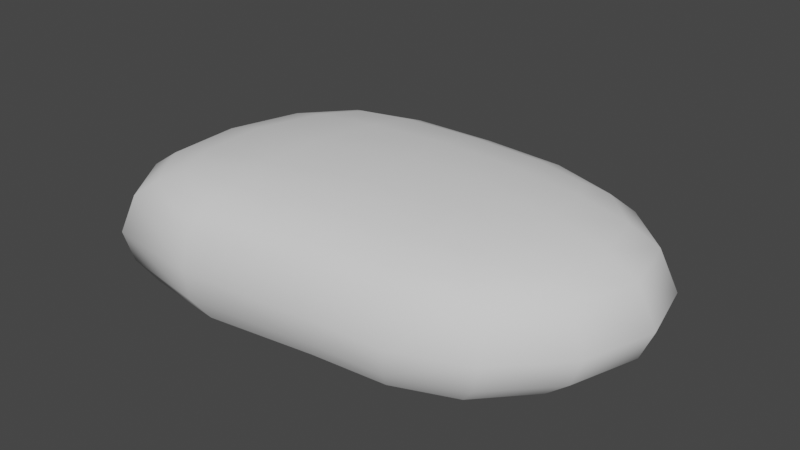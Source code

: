 # Source: bld_dough.blend  (saved by Blender 3.1.7; exported with 4.5.12 LTS)
import bpy
from mathutils import Matrix  # noqa: F401  (used for matrix-valued properties, if any)

bpy.ops.wm.read_factory_settings(use_empty=True)
scene = bpy.context.scene
scene.name = 'Scene'

# ---- collections
col_collection = bpy.data.collections.new('Collection'); scene.collection.children.link(col_collection)

# ---- world
world_world = bpy.data.worlds.new('World'); scene.world = world_world
world_world.use_nodes = True; world_world.node_tree.nodes.clear()
_N = world_world.node_tree.nodes; _L = world_world.node_tree.links
n0 = _N.new('ShaderNodeOutputWorld'); n0.name = 'World Output'; n0.location = (300, 300)
n1 = _N.new('ShaderNodeBackground'); n1.name = 'Background'; n1.location = (10, 300)
n1.inputs[0].default_value = (0.05088, 0.05088, 0.05088, 1.0)
_L.new(n1.outputs[0], n0.inputs[0])
n0.is_active_output = True
world_world.color = (0.05088, 0.05088, 0.05088)
world_world.use_sun_shadow = False
world_world.sun_shadow_jitter_overblur = 0.0

# ---- meshes
me_msh_dough = bpy.data.meshes.new('msh_dough')
me_msh_dough.from_pydata([(-0.173, -0.1268, 0.1463), (-0.1443, 0.1361, 0.1463), (0.1772, -0.08126, 0.1463), (0.1807, 0.1286, 0.1463), (-0.2124, -0.1519, 0.001296), (-0.1842, 0.1658, 0.001296), (0.2145, 0.154, 0.001296), (0.2034, -0.1109, 0.001296), (-0.2443, -0.1726, 0.06433), (-0.2213, 0.1926, 0.06433), (0.2454, 0.1759, 0.06433), (0.2356, -0.1316, 0.06433), (-0.2275, -0.162, 0.1123), (-0.2029, -0.1465, 0.1331), (-0.1923, -0.08122, 0.1509), (-0.1915, 0.001504, 0.1532), (-0.1695, 0.08603, 0.1509), (-0.07493, 0.1424, 0.1509), (0.02299, 0.1414, 0.1532), (0.1159, 0.1391, 0.1509), (0.2044, 0.08811, 0.1509), (0.213, 0.02574, 0.1532), (0.1987, -0.03817, 0.1509), (0.1216, -0.09146, 0.1509), (0.02849, -0.1031, 0.1532), (-0.09331, -0.125, 0.1509), (-0.2097, 0.1843, 0.02808), (0.2357, 0.1691, 0.02808), (0.2249, -0.1254, 0.02808), (0.1286, -0.1404, 0.001296), (0.03295, -0.1488, 0.001296), (-0.1045, -0.1673, 0.001296), (0.271, 0.09879, 0.001296), (0.2854, 0.02582, 0.001296), (0.2602, -0.05, 0.001296), (-0.09194, 0.1898, 0.001296), (0.02011, 0.1899, 0.001296), (0.1254, 0.184, 0.001296), (-0.2586, -0.08532, 0.001296), (-0.2621, 0.009215, 0.001296), (-0.2368, 0.1021, 0.001296), (-0.2343, -0.1661, 0.02808), (-0.1744, 0.159, 0.1331), (-0.2021, 0.1787, 0.1123), (0.2064, 0.1474, 0.1331), (0.2295, 0.1644, 0.1123), (0.2002, -0.1013, 0.1331), (0.2213, -0.1193, 0.1123), (0.1469, -0.1667, 0.06433), (0.03711, -0.1742, 0.06433), (-0.1168, -0.189, 0.06433), (0.3134, 0.1125, 0.06433), (0.3333, 0.029, 0.06433), (0.3044, -0.05916, 0.06433), (-0.1138, 0.221, 0.06433), (0.01844, 0.218, 0.06433), (0.1413, 0.2108, 0.06433), (-0.2963, -0.09536, 0.06433), (-0.3003, 0.01239, 0.06433), (-0.2773, 0.116, 0.06433), (-0.2764, -0.09032, 0.1127), (-0.2454, -0.08416, 0.1344), (-0.28, 0.01105, 0.113), (-0.2482, 0.00756, 0.1355), (-0.2559, 0.1095, 0.1127), (-0.2238, 0.09836, 0.1344), (-0.1025, 0.2046, 0.1127), (-0.0873, 0.1801, 0.1344), (0.01933, 0.2032, 0.113), (0.02071, 0.1799, 0.1355), (0.1332, 0.1966, 0.1127), (0.1224, 0.1745, 0.1344), (0.292, 0.1056, 0.1127), (0.2585, 0.09601, 0.1344), (0.3093, 0.02797, 0.113), (0.2721, 0.02668, 0.1355), (0.2829, -0.05343, 0.1127), (0.25, -0.04519, 0.1344), (0.1398, -0.1515, 0.1127), (0.1294, -0.1283, 0.1344), (0.03417, -0.1619, 0.113), (0.03145, -0.1403, 0.1355), (-0.114, -0.1813, 0.1127), (-0.1024, -0.1606, 0.1344), (0.1238, 0.08786, 0.1607), (0.02611, 0.08673, 0.164), (-0.08058, 0.08306, 0.1607), (0.1309, 0.02571, 0.164), (0.02744, 0.02073, 0.1677), (-0.09411, 0.002826, 0.164), (0.126, -0.03821, 0.1607), (0.02685, -0.04721, 0.164), (-0.09675, -0.07176, 0.1607), (0.14, -0.1591, 0.02808), (0.03542, -0.1665, 0.02808), (-0.1157, -0.1849, 0.02808), (0.3, 0.1082, 0.02808), (0.318, 0.02782, 0.02808), (0.2904, -0.05642, 0.02808), (-0.107, 0.2112, 0.02808), (0.01896, 0.2092, 0.02808), (0.1363, 0.2024, 0.02808), (-0.2846, -0.09218, 0.02808), (-0.2883, 0.01178, 0.02808), (-0.2644, 0.1124, 0.02808)], [], [(58, 62, 64, 59), (60, 61, 63, 62), (8, 12, 60, 57), (62, 63, 65, 64), (59, 64, 43, 9), (12, 13, 61, 60), (13, 0, 14, 61), (61, 14, 15, 63), (63, 15, 16, 65), (65, 16, 1, 42), (64, 65, 42, 43), (54, 66, 68, 55), (55, 68, 70, 56), (66, 67, 69, 68), (43, 66, 54, 9), (68, 69, 71, 70), (56, 70, 45, 10), (43, 42, 67, 66), (42, 1, 17, 67), (67, 17, 18, 69), (69, 18, 19, 71), (71, 19, 3, 44), (70, 71, 44, 45), (51, 72, 74, 52), (52, 74, 76, 53), (72, 73, 75, 74), (45, 72, 51, 10), (74, 75, 77, 76), (53, 76, 47, 11), (45, 44, 73, 72), (44, 3, 20, 73), (73, 20, 21, 75), (75, 21, 22, 77), (77, 22, 2, 46), (76, 77, 46, 47), (48, 78, 80, 49), (49, 80, 82, 50), (78, 79, 81, 80), (47, 78, 48, 11), (80, 81, 83, 82), (50, 82, 12, 8), (47, 46, 79, 78), (46, 2, 23, 79), (79, 23, 24, 81), (81, 24, 25, 83), (83, 25, 0, 13), (82, 83, 13, 12), (29, 93, 94, 30), (84, 85, 88, 87), (85, 86, 89, 88), (87, 88, 91, 90), (88, 89, 92, 91), (3, 19, 84, 20), (19, 18, 85, 84), (18, 17, 86, 85), (17, 1, 16, 86), (86, 16, 15, 89), (89, 15, 14, 92), (92, 14, 0, 25), (91, 92, 25, 24), (90, 91, 24, 23), (22, 90, 23, 2), (21, 87, 90, 22), (20, 84, 87, 21), (93, 48, 49, 94), (30, 94, 95, 31), (94, 49, 50, 95), (28, 93, 29, 7), (11, 48, 93, 28), (95, 50, 8, 41), (31, 95, 41, 4), (32, 96, 97, 33), (96, 51, 52, 97), (33, 97, 98, 34), (97, 52, 53, 98), (27, 96, 32, 6), (10, 51, 96, 27), (98, 53, 11, 28), (34, 98, 28, 7), (35, 99, 100, 36), (99, 54, 55, 100), (36, 100, 101, 37), (100, 55, 56, 101), (26, 99, 35, 5), (9, 54, 99, 26), (101, 56, 10, 27), (37, 101, 27, 6), (38, 102, 103, 39), (102, 57, 58, 103), (39, 103, 104, 40), (103, 58, 59, 104), (4, 41, 102, 38), (41, 8, 57, 102), (104, 59, 9, 26), (40, 104, 26, 5), (57, 60, 62, 58)])
me_msh_dough.polygons.foreach_set('use_smooth', [True] * 96)
_uv = me_msh_dough.uv_layers.new(name='UVMap')
_uv.uv.foreach_set('vector', [0.5365, 0.125, 0.5763, 0.125, 0.5765, 0.1875, 0.5374, 0.1875, 0.5757, 0.0625, 0.6001, 0.0625, 0.6002, 0.125, 0.5763, 0.125, 0.525, 0.0, 0.575, 0.0, 0.5757, 0.0625, 0.5337, 0.0625, 0.5763, 0.125, 0.6002, 0.125, 0.6002, 0.1875, 0.5765, 0.1875, 0.5374, 0.1875, 0.5765, 0.1875, 0.5766, 0.25, 0.5375, 0.25, 0.575, 0.0, 0.6, 0.0, 0.6001, 0.0625, 0.5757, 0.0625, 0.6, 0.0, 0.625, 0.0, 0.625, 0.0625, 0.6001, 0.0625, 0.6001, 0.0625, 0.625, 0.0625, 0.625, 0.125, 0.6002, 0.125, 0.6002, 0.125, 0.625, 0.125, 0.625, 0.1875, 0.6002, 0.1875, 0.6002, 0.1875, 0.625, 0.1875, 0.625, 0.25, 0.6002, 0.25, 0.5765, 0.1875, 0.6002, 0.1875, 0.6002, 0.25, 0.5766, 0.25, 0.5375, 0.3125, 0.5766, 0.3125, 0.5766, 0.375, 0.5375, 0.375, 0.5375, 0.375, 0.5766, 0.375, 0.5766, 0.4375, 0.5375, 0.4375, 0.5766, 0.3125, 0.6002, 0.3125, 0.6002, 0.375, 0.5766, 0.375, 0.5766, 0.25, 0.5766, 0.3125, 0.5375, 0.3125, 0.5375, 0.25, 0.5766, 0.375, 0.6002, 0.375, 0.6003, 0.4375, 0.5766, 0.4375, 0.5375, 0.4375, 0.5766, 0.4375, 0.5771, 0.5, 0.5375, 0.5, 0.5766, 0.25, 0.6002, 0.25, 0.6002, 0.3125, 0.5766, 0.3125, 0.6002, 0.25, 0.625, 0.25, 0.625, 0.3125, 0.6002, 0.3125, 0.6002, 0.3125, 0.625, 0.3125, 0.625, 0.375, 0.6002, 0.375, 0.6002, 0.375, 0.625, 0.375, 0.625, 0.4375, 0.6003, 0.4375, 0.6003, 0.4375, 0.625, 0.4375, 0.625, 0.5, 0.6018, 0.5, 0.5766, 0.4375, 0.6003, 0.4375, 0.6018, 0.5, 0.5771, 0.5, 0.5375, 0.5625, 0.5781, 0.5625, 0.5786, 0.625, 0.5375, 0.625, 0.5375, 0.625, 0.5786, 0.625, 0.5781, 0.6875, 0.5375, 0.6875, 0.5781, 0.5625, 0.6058, 0.5625, 0.6077, 0.625, 0.5786, 0.625, 0.5771, 0.5, 0.5781, 0.5625, 0.5375, 0.5625, 0.5375, 0.5, 0.5786, 0.625, 0.6077, 0.625, 0.6058, 0.6875, 0.5781, 0.6875, 0.5375, 0.6875, 0.5781, 0.6875, 0.5771, 0.75, 0.5375, 0.75, 0.5771, 0.5, 0.6018, 0.5, 0.6058, 0.5625, 0.5781, 0.5625, 0.6018, 0.5, 0.625, 0.5, 0.6422, 0.5625, 0.6058, 0.5625, 0.6058, 0.5625, 0.6422, 0.5625, 0.6458, 0.625, 0.6077, 0.625, 0.6077, 0.625, 0.6458, 0.625, 0.6422, 0.6875, 0.6058, 0.6875, 0.6058, 0.6875, 0.6422, 0.6875, 0.625, 0.75, 0.6018, 0.75, 0.5781, 0.6875, 0.6058, 0.6875, 0.6018, 0.75, 0.5771, 0.75, 0.5374, 0.8125, 0.5766, 0.8125, 0.5763, 0.875, 0.5365, 0.875, 0.5365, 0.875, 0.5763, 0.875, 0.5757, 0.9375, 0.5337, 0.9375, 0.5766, 0.8125, 0.6003, 0.8125, 0.6002, 0.875, 0.5763, 0.875, 0.5771, 0.75, 0.5766, 0.8125, 0.5374, 0.8125, 0.5375, 0.75, 0.5763, 0.875, 0.6002, 0.875, 0.6001, 0.9375, 0.5757, 0.9375, 0.5337, 0.9375, 0.5757, 0.9375, 0.575, 1.0, 0.525, 1.0, 0.5771, 0.75, 0.6018, 0.75, 0.6003, 0.8125, 0.5766, 0.8125, 0.6018, 0.75, 0.625, 0.75, 0.625, 0.8125, 0.6003, 0.8125, 0.6003, 0.8125, 0.625, 0.8125, 0.625, 0.875, 0.6002, 0.875, 0.6002, 0.875, 0.625, 0.875, 0.625, 0.9375, 0.6001, 0.9375, 0.6001, 0.9375, 0.625, 0.9375, 0.625, 1.0, 0.6, 1.0, 0.5757, 0.9375, 0.6001, 0.9375, 0.6, 1.0, 0.575, 1.0, 0.5, 0.8125, 0.514, 0.8125, 0.5138, 0.875, 0.5, 0.875, 0.6929, 0.5625, 0.7514, 0.5625, 0.7521, 0.625, 0.6951, 0.625, 0.7514, 0.5625, 0.8127, 0.5625, 0.8128, 0.625, 0.7521, 0.625, 0.6951, 0.625, 0.7521, 0.625, 0.7514, 0.6875, 0.6929, 0.6875, 0.7521, 0.625, 0.8128, 0.625, 0.8127, 0.6875, 0.7514, 0.6875, 0.625, 0.5, 0.6875, 0.5, 0.6929, 0.5625, 0.6422, 0.5625, 0.6875, 0.5, 0.75, 0.5, 0.7514, 0.5625, 0.6929, 0.5625, 0.75, 0.5, 0.8125, 0.5, 0.8127, 0.5625, 0.7514, 0.5625, 0.8125, 0.5, 0.875, 0.5, 0.875, 0.5625, 0.8127, 0.5625, 0.8127, 0.5625, 0.875, 0.5625, 0.875, 0.625, 0.8128, 0.625, 0.8128, 0.625, 0.875, 0.625, 0.875, 0.6875, 0.8127, 0.6875, 0.8127, 0.6875, 0.875, 0.6875, 0.875, 0.75, 0.8125, 0.75, 0.7514, 0.6875, 0.8127, 0.6875, 0.8125, 0.75, 0.75, 0.75, 0.6929, 0.6875, 0.7514, 0.6875, 0.75, 0.75, 0.6875, 0.75, 0.6422, 0.6875, 0.6929, 0.6875, 0.6875, 0.75, 0.625, 0.75, 0.6458, 0.625, 0.6951, 0.625, 0.6929, 0.6875, 0.6422, 0.6875, 0.6422, 0.5625, 0.6929, 0.5625, 0.6951, 0.625, 0.6458, 0.625, 0.514, 0.8125, 0.5374, 0.8125, 0.5365, 0.875, 0.5138, 0.875, 0.5, 0.875, 0.5138, 0.875, 0.5132, 0.9375, 0.5, 0.9375, 0.5138, 0.875, 0.5365, 0.875, 0.5337, 0.9375, 0.5132, 0.9375, 0.5141, 0.75, 0.514, 0.8125, 0.5, 0.8125, 0.5, 0.75, 0.5375, 0.75, 0.5374, 0.8125, 0.514, 0.8125, 0.5141, 0.75, 0.5132, 0.9375, 0.5337, 0.9375, 0.525, 1.0, 0.5125, 1.0, 0.5, 0.9375, 0.5132, 0.9375, 0.5125, 1.0, 0.5, 1.0, 0.5, 0.5625, 0.5141, 0.5625, 0.5141, 0.625, 0.5, 0.625, 0.5141, 0.5625, 0.5375, 0.5625, 0.5375, 0.625, 0.5141, 0.625, 0.5, 0.625, 0.5141, 0.625, 0.5141, 0.6875, 0.5, 0.6875, 0.5141, 0.625, 0.5375, 0.625, 0.5375, 0.6875, 0.5141, 0.6875, 0.5141, 0.5, 0.5141, 0.5625, 0.5, 0.5625, 0.5, 0.5, 0.5375, 0.5, 0.5375, 0.5625, 0.5141, 0.5625, 0.5141, 0.5, 0.5141, 0.6875, 0.5375, 0.6875, 0.5375, 0.75, 0.5141, 0.75, 0.5, 0.6875, 0.5141, 0.6875, 0.5141, 0.75, 0.5, 0.75, 0.5, 0.3125, 0.5141, 0.3125, 0.5141, 0.375, 0.5, 0.375, 0.5141, 0.3125, 0.5375, 0.3125, 0.5375, 0.375, 0.5141, 0.375, 0.5, 0.375, 0.5141, 0.375, 0.5141, 0.4375, 0.5, 0.4375, 0.5141, 0.375, 0.5375, 0.375, 0.5375, 0.4375, 0.5141, 0.4375, 0.5141, 0.25, 0.5141, 0.3125, 0.5, 0.3125, 0.5, 0.25, 0.5375, 0.25, 0.5375, 0.3125, 0.5141, 0.3125, 0.5141, 0.25, 0.5141, 0.4375, 0.5375, 0.4375, 0.5375, 0.5, 0.5141, 0.5, 0.5, 0.4375, 0.5141, 0.4375, 0.5141, 0.5, 0.5, 0.5, 0.5, 0.0625, 0.5132, 0.0625, 0.5138, 0.125, 0.5, 0.125, 0.5132, 0.0625, 0.5337, 0.0625, 0.5365, 0.125, 0.5138, 0.125, 0.5, 0.125, 0.5138, 0.125, 0.514, 0.1875, 0.5, 0.1875, 0.5138, 0.125, 0.5365, 0.125, 0.5374, 0.1875, 0.514, 0.1875, 0.5, 0.0, 0.5125, 0.0, 0.5132, 0.0625, 0.5, 0.0625, 0.5125, 0.0, 0.525, 0.0, 0.5337, 0.0625, 0.5132, 0.0625, 0.514, 0.1875, 0.5374, 0.1875, 0.5375, 0.25, 0.5141, 0.25, 0.5, 0.1875, 0.514, 0.1875, 0.5141, 0.25, 0.5, 0.25, 0.5337, 0.0625, 0.5757, 0.0625, 0.5763, 0.125, 0.5365, 0.125])
me_msh_dough.use_remesh_fix_poles = True
me_msh_dough.use_remesh_preserve_attributes = False
me_msh_dough.update()

# ---- objects
ob_bld_dough = bpy.data.objects.new('bld_dough', me_msh_dough)

# ---- transforms, parenting, visibility, modifiers, constraints
ob_bld_dough.location = (0.0, 0.0, 0.0)

# ---- collection membership
col_collection.objects.link(ob_bld_dough)

# ---- scene / render settings (as saved in the file)
scene.frame_start = 1; scene.frame_end = 250; scene.frame_set(1)
scene.render.engine = 'BLENDER_EEVEE_NEXT'
scene.cycles.sampling_pattern = 'TABULATED_SOBOL'
scene.cycles.use_light_tree = False
scene.view_settings.view_transform = 'Filmic'
bpy.context.view_layer.update()

# ---- added for rendering (the .blend has no active camera and no usable light): camera, sun
cam_auto = bpy.data.cameras.new('AutoCamera')
cam_auto.lens = 50.0
cam_auto.sensor_width = 36.0
cam_auto.clip_end = 1000.0
ob_auto_camera = bpy.data.objects.new('AutoCamera', cam_auto)
scene.collection.objects.link(ob_auto_camera)
ob_auto_camera.location = (0.731467, -0.841944, 0.656453)
ob_auto_camera.rotation_euler = (1.09748, -7.21219e-08, 0.694738)
scene.camera = ob_auto_camera
light_auto_sun = bpy.data.lights.new('AutoSun', 'SUN')
light_auto_sun.energy = 3.0
light_auto_sun.angle = 0.0523599
ob_auto_sun = bpy.data.objects.new('AutoSun', light_auto_sun)
scene.collection.objects.link(ob_auto_sun)
ob_auto_sun.rotation_euler = (0.872665, 0.174533, 0.523599)
bpy.context.view_layer.update()
